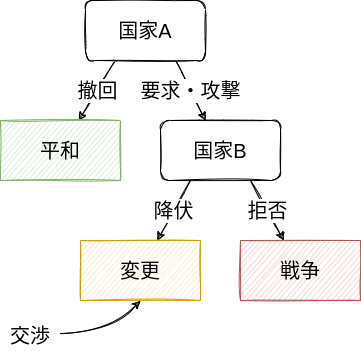

The diagram above was exported from draw.io. Its source (the exported page's mxGraphModel, read from the mxfile embedded in the PNG):
<mxGraphModel dx="426" dy="800" grid="1" gridSize="10" guides="1" tooltips="1" connect="1" arrows="1" fold="1" page="1" pageScale="1" pageWidth="850" pageHeight="1100" math="0" shadow="0">
  <root>
    <mxCell id="0" />
    <mxCell id="1" parent="0" />
    <mxCell id="12" value="撤回" style="edgeStyle=none;html=1;exitX=0.25;exitY=1;exitDx=0;exitDy=0;fontSize=20;sketch=1;" parent="1" source="14" target="15" edge="1">
      <mxGeometry relative="1" as="geometry" />
    </mxCell>
    <mxCell id="13" value="要求・攻撃" style="edgeStyle=none;sketch=1;html=1;exitX=0.75;exitY=1;exitDx=0;exitDy=0;fontSize=20;" parent="1" source="14" target="18" edge="1">
      <mxGeometry relative="1" as="geometry" />
    </mxCell>
    <mxCell id="14" value="&lt;font style=&quot;font-size: 20px&quot;&gt;国家A&lt;/font&gt;" style="whiteSpace=wrap;html=1;sketch=1;rounded=1;" parent="1" vertex="1">
      <mxGeometry x="125" y="40" width="120" height="60" as="geometry" />
    </mxCell>
    <mxCell id="15" value="平和" style="whiteSpace=wrap;html=1;rounded=0;sketch=1;fontSize=20;fillColor=#d5e8d4;strokeColor=#82b366;" parent="1" vertex="1">
      <mxGeometry x="40" y="160" width="120" height="60" as="geometry" />
    </mxCell>
    <mxCell id="16" value="降伏" style="edgeStyle=none;sketch=1;html=1;exitX=0.25;exitY=1;exitDx=0;exitDy=0;fontSize=20;" parent="1" source="18" target="26" edge="1">
      <mxGeometry relative="1" as="geometry">
        <mxPoint x="196.66666666666674" y="280" as="targetPoint" />
      </mxGeometry>
    </mxCell>
    <mxCell id="17" value="拒否" style="edgeStyle=none;sketch=1;html=1;exitX=0.75;exitY=1;exitDx=0;exitDy=0;fontSize=20;" parent="1" source="18" target="27" edge="1">
      <mxGeometry relative="1" as="geometry">
        <mxPoint x="323.33333333333326" y="280" as="targetPoint" />
      </mxGeometry>
    </mxCell>
    <mxCell id="18" value="&lt;font style=&quot;font-size: 20px&quot;&gt;国家B&lt;/font&gt;" style="whiteSpace=wrap;html=1;sketch=1;rounded=1;" parent="1" vertex="1">
      <mxGeometry x="200" y="160" width="120" height="60" as="geometry" />
    </mxCell>
    <mxCell id="26" value="変更" style="whiteSpace=wrap;html=1;rounded=0;sketch=1;fontSize=20;fillColor=#ffe6cc;strokeColor=#d79b00;" parent="1" vertex="1">
      <mxGeometry x="120" y="280" width="120" height="60" as="geometry" />
    </mxCell>
    <mxCell id="27" value="戦争" style="whiteSpace=wrap;html=1;rounded=0;sketch=1;fontSize=20;fillColor=#f8cecc;strokeColor=#b85450;" parent="1" vertex="1">
      <mxGeometry x="280" y="280" width="120" height="60" as="geometry" />
    </mxCell>
    <mxCell id="34" style="edgeStyle=none;html=1;entryX=0.5;entryY=1;entryDx=0;entryDy=0;fontSize=20;sketch=1;curveFitting=1;jiggle=2;curved=1;" edge="1" parent="1" source="33" target="26">
      <mxGeometry relative="1" as="geometry">
        <Array as="points">
          <mxPoint x="150" y="370" />
        </Array>
      </mxGeometry>
    </mxCell>
    <mxCell id="33" value="&lt;font style=&quot;font-size: 20px;&quot;&gt;交渉&lt;/font&gt;" style="text;strokeColor=none;align=center;fillColor=none;html=1;verticalAlign=middle;whiteSpace=wrap;rounded=0;" vertex="1" parent="1">
      <mxGeometry x="40" y="360" width="60" height="30" as="geometry" />
    </mxCell>
  </root>
</mxGraphModel>